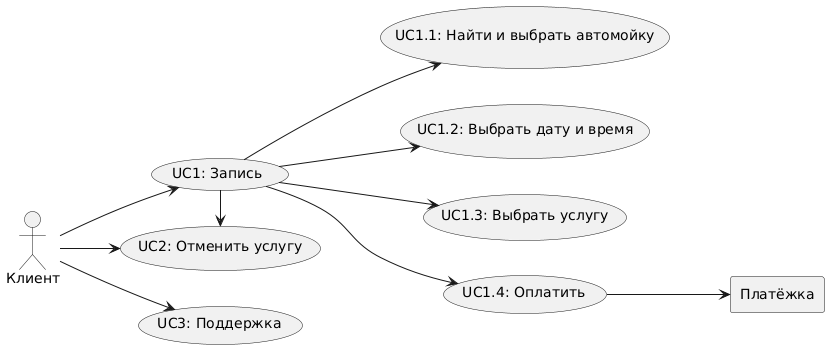

The diagram above was rendered by PlantUML. Its source (embedded in the PNG):
@startuml
actor "Клиент" as fc
left to right direction

  rectangle "Платёжка" as payment
  usecase "UC1: Запись" as UC1
	usecase "UC1.1: Найти и выбрать автомойку" as UC2
	usecase "UC1.2: Выбрать дату и время" as UC3
	usecase "UC1.3: Выбрать услугу" as UC4
	usecase "UC1.4: Оплатить" as UC6
	usecase "UC2: Отменить услугу" as UC7
	usecase "UC3: Поддержка" as UC8

fc --> UC1
fc --> UC7
fc --> UC8
UC1 -> UC7
UC1 --> UC2
UC1 --> UC3
UC1 --> UC4
UC1 --> UC6
UC6 -->payment
@enduml